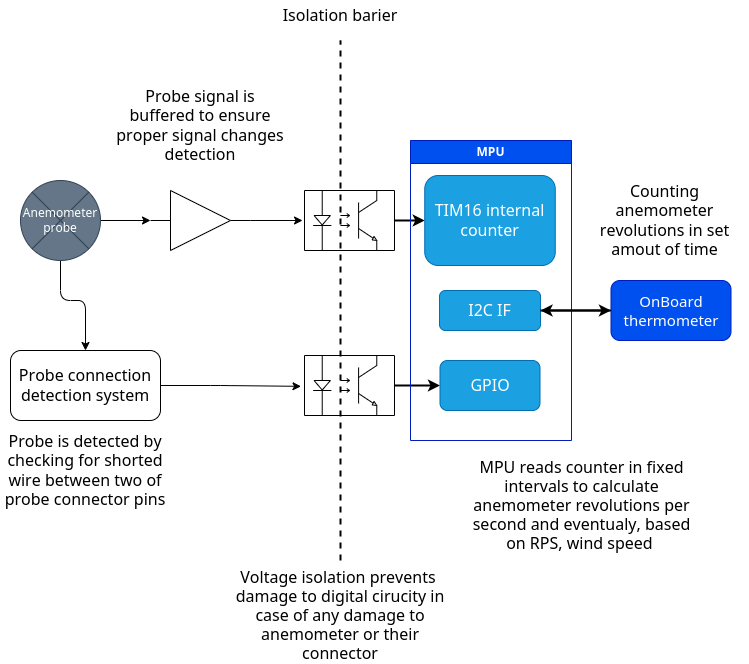

The diagram above was exported from draw.io. Its source (the exported page's mxGraphModel, read from the mxfile embedded in the PNG):
<mxGraphModel dx="942" dy="650" grid="1" gridSize="10" guides="1" tooltips="1" connect="1" arrows="1" fold="1" page="1" pageScale="1" pageWidth="827" pageHeight="1169" math="0" shadow="0">
  <root>
    <mxCell id="0" />
    <mxCell id="1" parent="0" />
    <mxCell id="26" style="edgeStyle=none;html=1;entryX=0;entryY=0.5;entryDx=0;entryDy=0;strokeWidth=2;fontSize=16;" parent="1" source="3" target="36" edge="1">
      <mxGeometry relative="1" as="geometry">
        <mxPoint x="509" y="290" as="targetPoint" />
      </mxGeometry>
    </mxCell>
    <mxCell id="3" value="" style="verticalLabelPosition=bottom;shadow=0;dashed=0;align=center;html=1;verticalAlign=top;shape=mxgraph.electrical.opto_electronics.opto-coupler;direction=west;flipV=1;flipH=1;" parent="1" vertex="1">
      <mxGeometry x="373" y="260" width="90" height="60" as="geometry" />
    </mxCell>
    <mxCell id="9" style="edgeStyle=none;html=1;entryX=0;entryY=0.5;entryDx=0;entryDy=0;fontSize=16;" parent="1" source="5" target="8" edge="1">
      <mxGeometry relative="1" as="geometry" />
    </mxCell>
    <mxCell id="20" style="edgeStyle=none;html=1;entryX=0.5;entryY=0;entryDx=0;entryDy=0;fontSize=16;" parent="1" source="5" target="19" edge="1">
      <mxGeometry relative="1" as="geometry">
        <Array as="points">
          <mxPoint x="129" y="370" />
          <mxPoint x="154" y="370" />
        </Array>
      </mxGeometry>
    </mxCell>
    <mxCell id="5" value="Anemometer probe" style="shape=sumEllipse;perimeter=ellipsePerimeter;whiteSpace=wrap;html=1;backgroundOutline=1;fillColor=#647687;fontColor=#ffffff;strokeColor=#314354;" parent="1" vertex="1">
      <mxGeometry x="89" y="250" width="80" height="80" as="geometry" />
    </mxCell>
    <mxCell id="11" style="edgeStyle=none;html=1;entryX=-0.022;entryY=0.5;entryDx=0;entryDy=0;entryPerimeter=0;fontSize=16;" parent="1" source="8" target="3" edge="1">
      <mxGeometry relative="1" as="geometry" />
    </mxCell>
    <mxCell id="8" value="" style="verticalLabelPosition=bottom;shadow=0;dashed=0;align=center;html=1;verticalAlign=top;shape=mxgraph.electrical.logic_gates.buffer2;fontSize=16;" parent="1" vertex="1">
      <mxGeometry x="219" y="260" width="100" height="60" as="geometry" />
    </mxCell>
    <mxCell id="37" style="edgeStyle=none;html=1;entryX=0;entryY=0.5;entryDx=0;entryDy=0;strokeWidth=2;" edge="1" parent="1" source="10" target="30">
      <mxGeometry relative="1" as="geometry" />
    </mxCell>
    <mxCell id="10" value="" style="verticalLabelPosition=bottom;shadow=0;dashed=0;align=center;html=1;verticalAlign=top;shape=mxgraph.electrical.opto_electronics.opto-coupler;direction=west;flipV=1;flipH=1;" parent="1" vertex="1">
      <mxGeometry x="373" y="425" width="90" height="60" as="geometry" />
    </mxCell>
    <mxCell id="18" value="Probe is detected by checking for shorted wire between two of probe connector pins" style="text;html=1;strokeColor=none;fillColor=none;align=center;verticalAlign=middle;whiteSpace=wrap;rounded=0;fontSize=16;" parent="1" vertex="1">
      <mxGeometry x="69" y="495" width="170" height="90" as="geometry" />
    </mxCell>
    <mxCell id="21" style="edgeStyle=none;html=1;entryX=-0.039;entryY=0.514;entryDx=0;entryDy=0;entryPerimeter=0;fontSize=16;" parent="1" source="19" target="10" edge="1">
      <mxGeometry relative="1" as="geometry">
        <Array as="points">
          <mxPoint x="289" y="455" />
        </Array>
      </mxGeometry>
    </mxCell>
    <mxCell id="19" value="Probe connection detection system" style="rounded=1;whiteSpace=wrap;html=1;fontSize=16;" parent="1" vertex="1">
      <mxGeometry x="79" y="420" width="150" height="70" as="geometry" />
    </mxCell>
    <mxCell id="22" value="Probe signal is buffered to ensure proper signal changes detection" style="text;html=1;strokeColor=none;fillColor=none;align=center;verticalAlign=middle;whiteSpace=wrap;rounded=0;fontSize=16;" parent="1" vertex="1">
      <mxGeometry x="184" y="150" width="170" height="90" as="geometry" />
    </mxCell>
    <mxCell id="24" value="" style="endArrow=none;dashed=1;html=1;fontSize=16;strokeWidth=2;" parent="1" edge="1">
      <mxGeometry width="50" height="50" relative="1" as="geometry">
        <mxPoint x="409" y="630" as="sourcePoint" />
        <mxPoint x="409" y="110" as="targetPoint" />
      </mxGeometry>
    </mxCell>
    <mxCell id="25" value="Isolation barier" style="text;html=1;strokeColor=none;fillColor=none;align=center;verticalAlign=middle;whiteSpace=wrap;rounded=0;fontSize=16;" parent="1" vertex="1">
      <mxGeometry x="339" y="70" width="140" height="30" as="geometry" />
    </mxCell>
    <mxCell id="30" value="GPIO" style="rounded=1;whiteSpace=wrap;html=1;fontSize=16;fillColor=#1ba1e2;fontColor=#ffffff;strokeColor=#006EAF;" parent="1" vertex="1">
      <mxGeometry x="508.5" y="430" width="100" height="50" as="geometry" />
    </mxCell>
    <mxCell id="33" value="MPU reads counter in fixed intervals to calculate anemometer revolutions per second and eventualy,&amp;nbsp;based on RPS, wind speed&amp;nbsp;" style="text;html=1;strokeColor=none;fillColor=none;align=center;verticalAlign=middle;whiteSpace=wrap;rounded=0;fontSize=16;" parent="1" vertex="1">
      <mxGeometry x="540" y="520" width="221" height="110" as="geometry" />
    </mxCell>
    <mxCell id="34" value="Counting anemometer revolutions in set amout of time" style="text;html=1;strokeColor=none;fillColor=none;align=center;verticalAlign=middle;whiteSpace=wrap;rounded=0;fontSize=16;" parent="1" vertex="1">
      <mxGeometry x="650" y="245" width="167" height="90" as="geometry" />
    </mxCell>
    <mxCell id="35" value="Voltage isolation prevents&amp;nbsp; damage to digital cirucity in case of any damage to anemometer or their connector" style="text;html=1;strokeColor=none;fillColor=none;align=center;verticalAlign=middle;whiteSpace=wrap;rounded=0;fontSize=16;" parent="1" vertex="1">
      <mxGeometry x="299" y="640" width="220" height="90" as="geometry" />
    </mxCell>
    <mxCell id="36" value="TIM16 internal counter" style="rounded=1;whiteSpace=wrap;html=1;fontSize=16;fillColor=#1ba1e2;fontColor=#ffffff;strokeColor=#006EAF;" vertex="1" parent="1">
      <mxGeometry x="493.25" y="245" width="130.5" height="90" as="geometry" />
    </mxCell>
    <mxCell id="38" value="MPU" style="swimlane;whiteSpace=wrap;html=1;fillColor=#0050ef;fontColor=#ffffff;strokeColor=#001DBC;" vertex="1" parent="1">
      <mxGeometry x="479" y="210" width="161" height="300" as="geometry" />
    </mxCell>
    <mxCell id="39" value="&lt;font style=&quot;font-size: 16px;&quot;&gt;I2C IF&lt;/font&gt;" style="rounded=1;whiteSpace=wrap;html=1;fillColor=#1ba1e2;fontColor=#ffffff;strokeColor=#006EAF;" vertex="1" parent="38">
      <mxGeometry x="29" y="150" width="101" height="40" as="geometry" />
    </mxCell>
    <mxCell id="42" style="edgeStyle=none;html=1;entryX=1;entryY=0.5;entryDx=0;entryDy=0;strokeWidth=2;fontSize=15;" edge="1" parent="1" source="40" target="39">
      <mxGeometry relative="1" as="geometry" />
    </mxCell>
    <mxCell id="40" value="&lt;font style=&quot;font-size: 15px;&quot;&gt;OnBoard thermometer&lt;/font&gt;" style="whiteSpace=wrap;html=1;fillColor=#0050ef;strokeColor=#001DBC;fontColor=#ffffff;rounded=1;" vertex="1" parent="1">
      <mxGeometry x="679.5" y="350" width="120" height="60" as="geometry" />
    </mxCell>
    <mxCell id="41" value="" style="edgeStyle=none;html=1;strokeWidth=2;fontSize=16;" edge="1" parent="1" source="39" target="40">
      <mxGeometry relative="1" as="geometry" />
    </mxCell>
  </root>
</mxGraphModel>